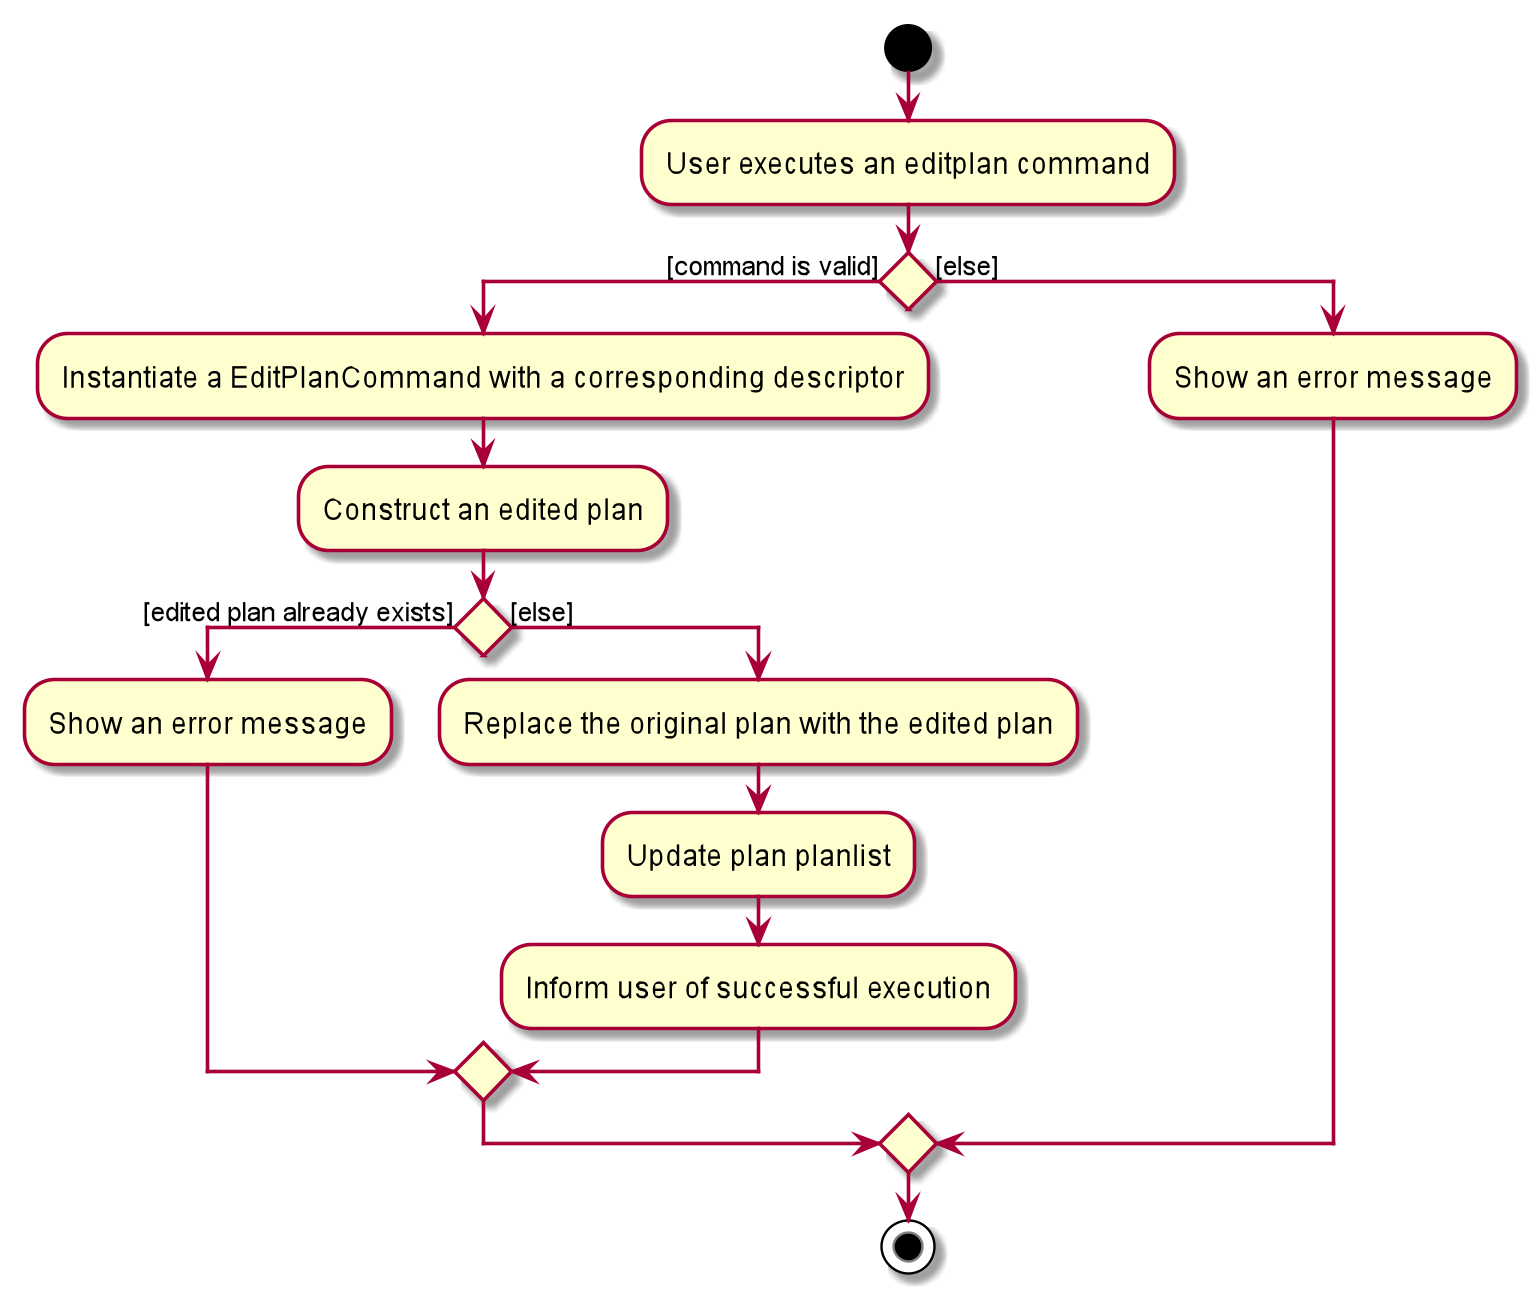

The diagram above was rendered by PlantUML. Its source (embedded in the PNG):
@startuml

start

:User executes an editplan command;

if () then ([command is valid])
	:Instantiate a EditPlanCommand with a corresponding descriptor;
	:Construct an edited plan;
	if() then ([edited plan already exists])
	    :Show an error message;
	else ([else])
	    :Replace the original plan with the edited plan;
	    :Update plan planlist;
	    :Inform user of successful execution;
	endif
else ([else])
	:Show an error message;
endif

stop

@enduml